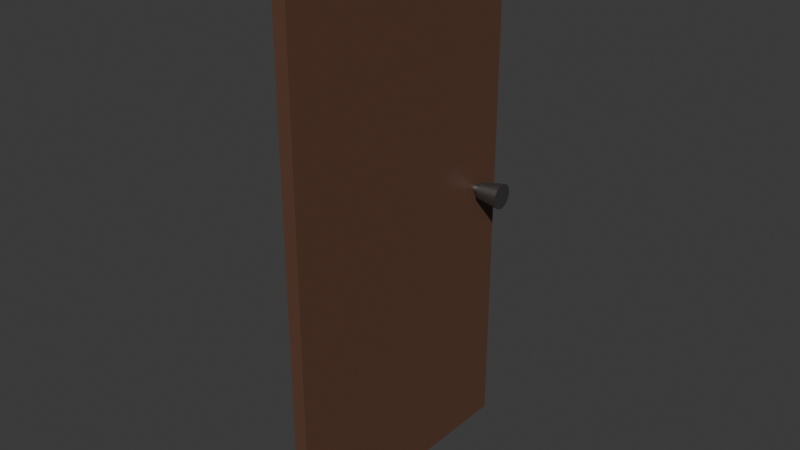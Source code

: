 # Source: blend.blend  (saved by Blender 5.2.44; exported with 4.5.12 LTS)
import bpy
from mathutils import Matrix  # noqa: F401  (used for matrix-valued properties, if any)

bpy.ops.wm.read_factory_settings(use_empty=True)
scene = bpy.context.scene
scene.name = 'Scene'

# ---- collections
col_collection = bpy.data.collections.new('Collection'); scene.collection.children.link(col_collection)

# ---- materials (node trees are filled in below, after node groups)
mat_material = bpy.data.materials.new('Material')
mat_material.alpha_threshold = 0.0
mat_material.use_backface_culling_lightprobe_volume = False
mat_material.roughness = 0.5
mat_material.line_color = (0.0, 0.0, 0.0, 1.0)
mat_x = bpy.data.materials.new('マテリアル')

# ---- material node trees
mat_material.use_nodes = True; mat_material.node_tree.nodes.clear()
_N = mat_material.node_tree.nodes; _L = mat_material.node_tree.links
n0 = _N.new('ShaderNodeOutputMaterial'); n0.name = 'Material Output'; n0.location = (200, 100)
n1 = _N.new('ShaderNodeBsdfPrincipled'); n1.name = 'Principled BSDF'; n1.location = (-200, 100)
n1.inputs[0].default_value = (0.1187, 0.05486, 0.0335, 1.0)
n1.inputs[10].default_value = 0.005
_L.new(n1.outputs[0], n0.inputs[0])
n0.is_active_output = True
mat_x.use_nodes = True; mat_x.node_tree.nodes.clear()
_N = mat_x.node_tree.nodes; _L = mat_x.node_tree.links
n0 = _N.new('ShaderNodeBsdfPrincipled'); n0.name = 'プリンシプルBSDF'; n0.location = (-200, 100)
n0.inputs[0].default_value = (0.2589, 0.2589, 0.2589, 1.0)
n0.inputs[1].default_value = 1.0
n0.inputs[10].default_value = 0.005
n1 = _N.new('ShaderNodeOutputMaterial'); n1.name = 'マテリアル出力'; n1.location = (200, 100)
_L.new(n0.outputs[0], n1.inputs[0])
n1.is_active_output = True

# ---- world
world_world = bpy.data.worlds.new('World'); scene.world = world_world
world_world.use_nodes = True; world_world.node_tree.nodes.clear()
_N = world_world.node_tree.nodes; _L = world_world.node_tree.links
n0 = _N.new('ShaderNodeOutputWorld'); n0.name = 'World Output'; n0.location = (200, 100)
n1 = _N.new('ShaderNodeBackground'); n1.name = 'Background'; n1.location = (-200, 100)
n1.inputs[0].default_value = (0.05088, 0.05088, 0.05088, 1.0)
_L.new(n1.outputs[0], n0.inputs[0])
n0.is_active_output = True
world_world.color = (0.05088, 0.05088, 0.05088)
world_world.sun_shadow_jitter_overblur = 0.0

# ---- meshes
me_cube = bpy.data.meshes.new('Cube')
me_cube.from_pydata([(1.0, 1.0, 1.0), (1.0, 1.0, -1.0), (1.0, -1.0, 1.0), (1.0, -1.0, -1.0), (-1.0, 1.0, 1.0), (-1.0, 1.0, -1.0), (-1.0, -1.0, 1.0), (-1.0, -1.0, -1.0)], [], [(0, 4, 6, 2), (3, 2, 6, 7), (7, 6, 4, 5), (5, 1, 3, 7), (1, 0, 2, 3), (5, 4, 0, 1)])
_uv = me_cube.uv_layers.new(name='UVMap')
_uv.uv.foreach_set('vector', [0.625, 0.5, 0.875, 0.5, 0.875, 0.75, 0.625, 0.75, 0.375, 0.75, 0.625, 0.75, 0.625, 1.0, 0.375, 1.0, 0.375, 0.0, 0.625, 0.0, 0.625, 0.25, 0.375, 0.25, 0.125, 0.5, 0.375, 0.5, 0.375, 0.75, 0.125, 0.75, 0.375, 0.5, 0.625, 0.5, 0.625, 0.75, 0.375, 0.75, 0.375, 0.25, 0.625, 0.25, 0.625, 0.5, 0.375, 0.5])
me_cube.materials.append(mat_material)
me_cube.use_mirror_vertex_groups = False
me_cube.update()
me_x = bpy.data.meshes.new('円柱')
me_x.from_pydata([(0.0, 1.0, -1.0), (1.493e-08, 0.6751, 0.8582), (0.1951, 0.9808, -1.0), (0.1317, 0.6621, 0.8582), (0.3827, 0.9239, -1.0), (0.2583, 0.6237, 0.8582), (0.5556, 0.8315, -1.0), (0.3751, 0.5613, 0.8582), (0.7071, 0.7071, -1.0), (0.4774, 0.4774, 0.8582), (0.8315, 0.5556, -1.0), (0.5613, 0.3751, 0.8582), (0.9239, 0.3827, -1.0), (0.6237, 0.2583, 0.8582), (0.9808, 0.1951, -1.0), (0.6621, 0.1317, 0.8582), (1.0, 0.0, -1.0), (0.6751, -4.905e-10, 0.8582), (0.9808, -0.1951, -1.0), (0.6621, -0.1317, 0.8582), (0.9239, -0.3827, -1.0), (0.6237, -0.2583, 0.8582), (0.8315, -0.5556, -1.0), (0.5613, -0.3751, 0.8582), (0.7071, -0.7071, -1.0), (0.4774, -0.4774, 0.8582), (0.5556, -0.8315, -1.0), (0.3751, -0.5613, 0.8582), (0.3827, -0.9239, -1.0), (0.2583, -0.6237, 0.8582), (0.1951, -0.9808, -1.0), (0.1317, -0.6621, 0.8582), (0.0, -1.0, -1.0), (1.493e-08, -0.6751, 0.8582), (-0.1951, -0.9808, -1.0), (-0.1317, -0.6621, 0.8582), (-0.3827, -0.9239, -1.0), (-0.2583, -0.6237, 0.8582), (-0.5556, -0.8315, -1.0), (-0.3751, -0.5613, 0.8582), (-0.7071, -0.7071, -1.0), (-0.4774, -0.4774, 0.8582), (-0.8315, -0.5556, -1.0), (-0.5613, -0.3751, 0.8582), (-0.9239, -0.3827, -1.0), (-0.6237, -0.2583, 0.8582), (-0.9808, -0.1951, -1.0), (-0.6621, -0.1317, 0.8582), (-1.0, 0.0, -1.0), (-0.6751, -4.905e-10, 0.8582), (-0.9808, 0.1951, -1.0), (-0.6621, 0.1317, 0.8582), (-0.9239, 0.3827, -1.0), (-0.6237, 0.2583, 0.8582), (-0.8315, 0.5556, -1.0), (-0.5613, 0.3751, 0.8582), (-0.7071, 0.7071, -1.0), (-0.4774, 0.4774, 0.8582), (-0.5556, 0.8315, -1.0), (-0.3751, 0.5613, 0.8582), (-0.3827, 0.9239, -1.0), (-0.2583, 0.6237, 0.8582), (-0.1951, 0.9808, -1.0), (-0.1317, 0.6621, 0.8582)], [], [(0, 1, 3, 2), (2, 3, 5, 4), (4, 5, 7, 6), (6, 7, 9, 8), (8, 9, 11, 10), (10, 11, 13, 12), (12, 13, 15, 14), (14, 15, 17, 16), (16, 17, 19, 18), (18, 19, 21, 20), (20, 21, 23, 22), (22, 23, 25, 24), (24, 25, 27, 26), (26, 27, 29, 28), (28, 29, 31, 30), (30, 31, 33, 32), (32, 33, 35, 34), (34, 35, 37, 36), (36, 37, 39, 38), (38, 39, 41, 40), (40, 41, 43, 42), (42, 43, 45, 44), (44, 45, 47, 46), (46, 47, 49, 48), (48, 49, 51, 50), (50, 51, 53, 52), (52, 53, 55, 54), (54, 55, 57, 56), (56, 57, 59, 58), (58, 59, 61, 60), (3, 1, 63, 61, 59, 57, 55, 53, 51, 49, 47, 45, 43, 41, 39, 37, 35, 33, 31, 29, 27, 25, 23, 21, 19, 17, 15, 13, 11, 9, 7, 5), (60, 61, 63, 62), (62, 63, 1, 0), (0, 2, 4, 6, 8, 10, 12, 14, 16, 18, 20, 22, 24, 26, 28, 30, 32, 34, 36, 38, 40, 42, 44, 46, 48, 50, 52, 54, 56, 58, 60, 62)])
_uv = me_x.uv_layers.new(name='UVマップ')
_uv.uv.foreach_set('vector', [1.0, 0.5, 1.0, 1.0, 0.9688, 1.0, 0.9688, 0.5, 0.9688, 0.5, 0.9688, 1.0, 0.9375, 1.0, 0.9375, 0.5, 0.9375, 0.5, 0.9375, 1.0, 0.9062, 1.0, 0.9062, 0.5, 0.9062, 0.5, 0.9062, 1.0, 0.875, 1.0, 0.875, 0.5, 0.875, 0.5, 0.875, 1.0, 0.8438, 1.0, 0.8438, 0.5, 0.8438, 0.5, 0.8438, 1.0, 0.8125, 1.0, 0.8125, 0.5, 0.8125, 0.5, 0.8125, 1.0, 0.7812, 1.0, 0.7812, 0.5, 0.7812, 0.5, 0.7812, 1.0, 0.75, 1.0, 0.75, 0.5, 0.75, 0.5, 0.75, 1.0, 0.7188, 1.0, 0.7188, 0.5, 0.7188, 0.5, 0.7188, 1.0, 0.6875, 1.0, 0.6875, 0.5, 0.6875, 0.5, 0.6875, 1.0, 0.6562, 1.0, 0.6562, 0.5, 0.6562, 0.5, 0.6562, 1.0, 0.625, 1.0, 0.625, 0.5, 0.625, 0.5, 0.625, 1.0, 0.5938, 1.0, 0.5938, 0.5, 0.5938, 0.5, 0.5938, 1.0, 0.5625, 1.0, 0.5625, 0.5, 0.5625, 0.5, 0.5625, 1.0, 0.5312, 1.0, 0.5312, 0.5, 0.5312, 0.5, 0.5312, 1.0, 0.5, 1.0, 0.5, 0.5, 0.5, 0.5, 0.5, 1.0, 0.4688, 1.0, 0.4688, 0.5, 0.4688, 0.5, 0.4688, 1.0, 0.4375, 1.0, 0.4375, 0.5, 0.4375, 0.5, 0.4375, 1.0, 0.4062, 1.0, 0.4062, 0.5, 0.4062, 0.5, 0.4062, 1.0, 0.375, 1.0, 0.375, 0.5, 0.375, 0.5, 0.375, 1.0, 0.3438, 1.0, 0.3438, 0.5, 0.3438, 0.5, 0.3438, 1.0, 0.3125, 1.0, 0.3125, 0.5, 0.3125, 0.5, 0.3125, 1.0, 0.2812, 1.0, 0.2812, 0.5, 0.2812, 0.5, 0.2812, 1.0, 0.25, 1.0, 0.25, 0.5, 0.25, 0.5, 0.25, 1.0, 0.2188, 1.0, 0.2188, 0.5, 0.2188, 0.5, 0.2188, 1.0, 0.1875, 1.0, 0.1875, 0.5, 0.1875, 0.5, 0.1875, 1.0, 0.1562, 1.0, 0.1562, 0.5, 0.1562, 0.5, 0.1562, 1.0, 0.125, 1.0, 0.125, 0.5, 0.125, 0.5, 0.125, 1.0, 0.09375, 1.0, 0.09375, 0.5, 0.09375, 0.5, 0.09375, 1.0, 0.0625, 1.0, 0.0625, 0.5, 0.2968, 0.4854, 0.25, 0.49, 0.2032, 0.4854, 0.1582, 0.4717, 0.1167, 0.4496, 0.08029, 0.4197, 0.05045, 0.3833, 0.02827, 0.3418, 0.01461, 0.2968, 0.01, 0.25, 0.01461, 0.2032, 0.02827, 0.1582, 0.05045, 0.1167, 0.08029, 0.08029, 0.1167, 0.05045, 0.1582, 0.02827, 0.2032, 0.01461, 0.25, 0.01, 0.2968, 0.01461, 0.3418, 0.02827, 0.3833, 0.05045, 0.4197, 0.08029, 0.4496, 0.1167, 0.4717, 0.1582, 0.4854, 0.2032, 0.49, 0.25, 0.4854, 0.2968, 0.4717, 0.3418, 0.4496, 0.3833, 0.4197, 0.4197, 0.3833, 0.4496, 0.3418, 0.4717, 0.0625, 0.5, 0.0625, 1.0, 0.03125, 1.0, 0.03125, 0.5, 0.03125, 0.5, 0.03125, 1.0, 0.0, 1.0, 0.0, 0.5, 0.75, 0.49, 0.7968, 0.4854, 0.8418, 0.4717, 0.8833, 0.4496, 0.9197, 0.4197, 0.9496, 0.3833, 0.9717, 0.3418, 0.9854, 0.2968, 0.99, 0.25, 0.9854, 0.2032, 0.9717, 0.1582, 0.9496, 0.1167, 0.9197, 0.08029, 0.8833, 0.05045, 0.8418, 0.02827, 0.7968, 0.01461, 0.75, 0.01, 0.7032, 0.01461, 0.6582, 0.02827, 0.6167, 0.05045, 0.5803, 0.08029, 0.5504, 0.1167, 0.5283, 0.1582, 0.5146, 0.2032, 0.51, 0.25, 0.5146, 0.2968, 0.5283, 0.3418, 0.5504, 0.3833, 0.5803, 0.4197, 0.6167, 0.4496, 0.6582, 0.4717, 0.7032, 0.4854])
me_x.materials.append(mat_x)
me_x.update()
me_001 = bpy.data.meshes.new('円柱.001')
me_001.from_pydata([(0.0, 1.0, -1.0), (0.0, 1.0, 1.0), (0.1951, 0.9808, -1.0), (0.1951, 0.9808, 1.0), (0.3827, 0.9239, -1.0), (0.3827, 0.9239, 1.0), (0.5556, 0.8315, -1.0), (0.5556, 0.8315, 1.0), (0.7071, 0.7071, -1.0), (0.7071, 0.7071, 1.0), (0.8315, 0.5556, -1.0), (0.8315, 0.5556, 1.0), (0.9239, 0.3827, -1.0), (0.9239, 0.3827, 1.0), (0.9808, 0.1951, -1.0), (0.9808, 0.1951, 1.0), (1.0, 0.0, -1.0), (1.0, 0.0, 1.0), (0.9808, -0.1951, -1.0), (0.9808, -0.1951, 1.0), (0.9239, -0.3827, -1.0), (0.9239, -0.3827, 1.0), (0.8315, -0.5556, -1.0), (0.8315, -0.5556, 1.0), (0.7071, -0.7071, -1.0), (0.7071, -0.7071, 1.0), (0.5556, -0.8315, -1.0), (0.5556, -0.8315, 1.0), (0.3827, -0.9239, -1.0), (0.3827, -0.9239, 1.0), (0.1951, -0.9808, -1.0), (0.1951, -0.9808, 1.0), (0.0, -1.0, -1.0), (0.0, -1.0, 1.0), (-0.1951, -0.9808, -1.0), (-0.1951, -0.9808, 1.0), (-0.3827, -0.9239, -1.0), (-0.3827, -0.9239, 1.0), (-0.5556, -0.8315, -1.0), (-0.5556, -0.8315, 1.0), (-0.7071, -0.7071, -1.0), (-0.7071, -0.7071, 1.0), (-0.8315, -0.5556, -1.0), (-0.8315, -0.5556, 1.0), (-0.9239, -0.3827, -1.0), (-0.9239, -0.3827, 1.0), (-0.9808, -0.1951, -1.0), (-0.9808, -0.1951, 1.0), (-1.0, 0.0, -1.0), (-1.0, 0.0, 1.0), (-0.9808, 0.1951, -1.0), (-0.9808, 0.1951, 1.0), (-0.9239, 0.3827, -1.0), (-0.9239, 0.3827, 1.0), (-0.8315, 0.5556, -1.0), (-0.8315, 0.5556, 1.0), (-0.7071, 0.7071, -1.0), (-0.7071, 0.7071, 1.0), (-0.5556, 0.8315, -1.0), (-0.5556, 0.8315, 1.0), (-0.3827, 0.9239, -1.0), (-0.3827, 0.9239, 1.0), (-0.1951, 0.9808, -1.0), (-0.1951, 0.9808, 1.0)], [], [(0, 1, 3, 2), (2, 3, 5, 4), (4, 5, 7, 6), (6, 7, 9, 8), (8, 9, 11, 10), (10, 11, 13, 12), (12, 13, 15, 14), (14, 15, 17, 16), (16, 17, 19, 18), (18, 19, 21, 20), (20, 21, 23, 22), (22, 23, 25, 24), (24, 25, 27, 26), (26, 27, 29, 28), (28, 29, 31, 30), (30, 31, 33, 32), (32, 33, 35, 34), (34, 35, 37, 36), (36, 37, 39, 38), (38, 39, 41, 40), (40, 41, 43, 42), (42, 43, 45, 44), (44, 45, 47, 46), (46, 47, 49, 48), (48, 49, 51, 50), (50, 51, 53, 52), (52, 53, 55, 54), (54, 55, 57, 56), (56, 57, 59, 58), (58, 59, 61, 60), (3, 1, 63, 61, 59, 57, 55, 53, 51, 49, 47, 45, 43, 41, 39, 37, 35, 33, 31, 29, 27, 25, 23, 21, 19, 17, 15, 13, 11, 9, 7, 5), (60, 61, 63, 62), (62, 63, 1, 0), (0, 2, 4, 6, 8, 10, 12, 14, 16, 18, 20, 22, 24, 26, 28, 30, 32, 34, 36, 38, 40, 42, 44, 46, 48, 50, 52, 54, 56, 58, 60, 62)])
_uv = me_001.uv_layers.new(name='UVマップ')
_uv.uv.foreach_set('vector', [1.0, 0.5, 1.0, 1.0, 0.9688, 1.0, 0.9688, 0.5, 0.9688, 0.5, 0.9688, 1.0, 0.9375, 1.0, 0.9375, 0.5, 0.9375, 0.5, 0.9375, 1.0, 0.9062, 1.0, 0.9062, 0.5, 0.9062, 0.5, 0.9062, 1.0, 0.875, 1.0, 0.875, 0.5, 0.875, 0.5, 0.875, 1.0, 0.8438, 1.0, 0.8438, 0.5, 0.8438, 0.5, 0.8438, 1.0, 0.8125, 1.0, 0.8125, 0.5, 0.8125, 0.5, 0.8125, 1.0, 0.7812, 1.0, 0.7812, 0.5, 0.7812, 0.5, 0.7812, 1.0, 0.75, 1.0, 0.75, 0.5, 0.75, 0.5, 0.75, 1.0, 0.7188, 1.0, 0.7188, 0.5, 0.7188, 0.5, 0.7188, 1.0, 0.6875, 1.0, 0.6875, 0.5, 0.6875, 0.5, 0.6875, 1.0, 0.6562, 1.0, 0.6562, 0.5, 0.6562, 0.5, 0.6562, 1.0, 0.625, 1.0, 0.625, 0.5, 0.625, 0.5, 0.625, 1.0, 0.5938, 1.0, 0.5938, 0.5, 0.5938, 0.5, 0.5938, 1.0, 0.5625, 1.0, 0.5625, 0.5, 0.5625, 0.5, 0.5625, 1.0, 0.5312, 1.0, 0.5312, 0.5, 0.5312, 0.5, 0.5312, 1.0, 0.5, 1.0, 0.5, 0.5, 0.5, 0.5, 0.5, 1.0, 0.4688, 1.0, 0.4688, 0.5, 0.4688, 0.5, 0.4688, 1.0, 0.4375, 1.0, 0.4375, 0.5, 0.4375, 0.5, 0.4375, 1.0, 0.4062, 1.0, 0.4062, 0.5, 0.4062, 0.5, 0.4062, 1.0, 0.375, 1.0, 0.375, 0.5, 0.375, 0.5, 0.375, 1.0, 0.3438, 1.0, 0.3438, 0.5, 0.3438, 0.5, 0.3438, 1.0, 0.3125, 1.0, 0.3125, 0.5, 0.3125, 0.5, 0.3125, 1.0, 0.2812, 1.0, 0.2812, 0.5, 0.2812, 0.5, 0.2812, 1.0, 0.25, 1.0, 0.25, 0.5, 0.25, 0.5, 0.25, 1.0, 0.2188, 1.0, 0.2188, 0.5, 0.2188, 0.5, 0.2188, 1.0, 0.1875, 1.0, 0.1875, 0.5, 0.1875, 0.5, 0.1875, 1.0, 0.1562, 1.0, 0.1562, 0.5, 0.1562, 0.5, 0.1562, 1.0, 0.125, 1.0, 0.125, 0.5, 0.125, 0.5, 0.125, 1.0, 0.09375, 1.0, 0.09375, 0.5, 0.09375, 0.5, 0.09375, 1.0, 0.0625, 1.0, 0.0625, 0.5, 0.2968, 0.4854, 0.25, 0.49, 0.2032, 0.4854, 0.1582, 0.4717, 0.1167, 0.4496, 0.08029, 0.4197, 0.05045, 0.3833, 0.02827, 0.3418, 0.01461, 0.2968, 0.01, 0.25, 0.01461, 0.2032, 0.02827, 0.1582, 0.05045, 0.1167, 0.08029, 0.08029, 0.1167, 0.05045, 0.1582, 0.02827, 0.2032, 0.01461, 0.25, 0.01, 0.2968, 0.01461, 0.3418, 0.02827, 0.3833, 0.05045, 0.4197, 0.08029, 0.4496, 0.1167, 0.4717, 0.1582, 0.4854, 0.2032, 0.49, 0.25, 0.4854, 0.2968, 0.4717, 0.3418, 0.4496, 0.3833, 0.4197, 0.4197, 0.3833, 0.4496, 0.3418, 0.4717, 0.0625, 0.5, 0.0625, 1.0, 0.03125, 1.0, 0.03125, 0.5, 0.03125, 0.5, 0.03125, 1.0, 0.0, 1.0, 0.0, 0.5, 0.75, 0.49, 0.7968, 0.4854, 0.8418, 0.4717, 0.8833, 0.4496, 0.9197, 0.4197, 0.9496, 0.3833, 0.9717, 0.3418, 0.9854, 0.2968, 0.99, 0.25, 0.9854, 0.2032, 0.9717, 0.1582, 0.9496, 0.1167, 0.9197, 0.08029, 0.8833, 0.05045, 0.8418, 0.02827, 0.7968, 0.01461, 0.75, 0.01, 0.7032, 0.01461, 0.6582, 0.02827, 0.6167, 0.05045, 0.5803, 0.08029, 0.5504, 0.1167, 0.5283, 0.1582, 0.5146, 0.2032, 0.51, 0.25, 0.5146, 0.2968, 0.5283, 0.3418, 0.5504, 0.3833, 0.5803, 0.4197, 0.6167, 0.4496, 0.6582, 0.4717, 0.7032, 0.4854])
me_001.materials.append(mat_x)
me_001.update()
me_002 = bpy.data.meshes.new('円柱.002')
me_002.from_pydata([(0.0, 1.0, -1.0), (0.0, 1.0, 1.0), (0.1951, 0.9808, -1.0), (0.1951, 0.9808, 1.0), (0.3827, 0.9239, -1.0), (0.3827, 0.9239, 1.0), (0.5556, 0.8315, -1.0), (0.5556, 0.8315, 1.0), (0.7071, 0.7071, -1.0), (0.7071, 0.7071, 1.0), (0.8315, 0.5556, -1.0), (0.8315, 0.5556, 1.0), (0.9239, 0.3827, -1.0), (0.9239, 0.3827, 1.0), (0.9808, 0.1951, -1.0), (0.9808, 0.1951, 1.0), (1.0, 0.0, -1.0), (1.0, 0.0, 1.0), (0.9808, -0.1951, -1.0), (0.9808, -0.1951, 1.0), (0.9239, -0.3827, -1.0), (0.9239, -0.3827, 1.0), (0.8315, -0.5556, -1.0), (0.8315, -0.5556, 1.0), (0.7071, -0.7071, -1.0), (0.7071, -0.7071, 1.0), (0.5556, -0.8315, -1.0), (0.5556, -0.8315, 1.0), (0.3827, -0.9239, -1.0), (0.3827, -0.9239, 1.0), (0.1951, -0.9808, -1.0), (0.1951, -0.9808, 1.0), (0.0, -1.0, -1.0), (0.0, -1.0, 1.0), (-0.1951, -0.9808, -1.0), (-0.1951, -0.9808, 1.0), (-0.3827, -0.9239, -1.0), (-0.3827, -0.9239, 1.0), (-0.5556, -0.8315, -1.0), (-0.5556, -0.8315, 1.0), (-0.7071, -0.7071, -1.0), (-0.7071, -0.7071, 1.0), (-0.8315, -0.5556, -1.0), (-0.8315, -0.5556, 1.0), (-0.9239, -0.3827, -1.0), (-0.9239, -0.3827, 1.0), (-0.9808, -0.1951, -1.0), (-0.9808, -0.1951, 1.0), (-1.0, 0.0, -1.0), (-1.0, 0.0, 1.0), (-0.9808, 0.1951, -1.0), (-0.9808, 0.1951, 1.0), (-0.9239, 0.3827, -1.0), (-0.9239, 0.3827, 1.0), (-0.8315, 0.5556, -1.0), (-0.8315, 0.5556, 1.0), (-0.7071, 0.7071, -1.0), (-0.7071, 0.7071, 1.0), (-0.5556, 0.8315, -1.0), (-0.5556, 0.8315, 1.0), (-0.3827, 0.9239, -1.0), (-0.3827, 0.9239, 1.0), (-0.1951, 0.9808, -1.0), (-0.1951, 0.9808, 1.0)], [], [(0, 1, 3, 2), (2, 3, 5, 4), (4, 5, 7, 6), (6, 7, 9, 8), (8, 9, 11, 10), (10, 11, 13, 12), (12, 13, 15, 14), (14, 15, 17, 16), (16, 17, 19, 18), (18, 19, 21, 20), (20, 21, 23, 22), (22, 23, 25, 24), (24, 25, 27, 26), (26, 27, 29, 28), (28, 29, 31, 30), (30, 31, 33, 32), (32, 33, 35, 34), (34, 35, 37, 36), (36, 37, 39, 38), (38, 39, 41, 40), (40, 41, 43, 42), (42, 43, 45, 44), (44, 45, 47, 46), (46, 47, 49, 48), (48, 49, 51, 50), (50, 51, 53, 52), (52, 53, 55, 54), (54, 55, 57, 56), (56, 57, 59, 58), (58, 59, 61, 60), (3, 1, 63, 61, 59, 57, 55, 53, 51, 49, 47, 45, 43, 41, 39, 37, 35, 33, 31, 29, 27, 25, 23, 21, 19, 17, 15, 13, 11, 9, 7, 5), (60, 61, 63, 62), (62, 63, 1, 0), (0, 2, 4, 6, 8, 10, 12, 14, 16, 18, 20, 22, 24, 26, 28, 30, 32, 34, 36, 38, 40, 42, 44, 46, 48, 50, 52, 54, 56, 58, 60, 62)])
_uv = me_002.uv_layers.new(name='UVマップ')
_uv.uv.foreach_set('vector', [1.0, 0.5, 1.0, 1.0, 0.9688, 1.0, 0.9688, 0.5, 0.9688, 0.5, 0.9688, 1.0, 0.9375, 1.0, 0.9375, 0.5, 0.9375, 0.5, 0.9375, 1.0, 0.9062, 1.0, 0.9062, 0.5, 0.9062, 0.5, 0.9062, 1.0, 0.875, 1.0, 0.875, 0.5, 0.875, 0.5, 0.875, 1.0, 0.8438, 1.0, 0.8438, 0.5, 0.8438, 0.5, 0.8438, 1.0, 0.8125, 1.0, 0.8125, 0.5, 0.8125, 0.5, 0.8125, 1.0, 0.7812, 1.0, 0.7812, 0.5, 0.7812, 0.5, 0.7812, 1.0, 0.75, 1.0, 0.75, 0.5, 0.75, 0.5, 0.75, 1.0, 0.7188, 1.0, 0.7188, 0.5, 0.7188, 0.5, 0.7188, 1.0, 0.6875, 1.0, 0.6875, 0.5, 0.6875, 0.5, 0.6875, 1.0, 0.6562, 1.0, 0.6562, 0.5, 0.6562, 0.5, 0.6562, 1.0, 0.625, 1.0, 0.625, 0.5, 0.625, 0.5, 0.625, 1.0, 0.5938, 1.0, 0.5938, 0.5, 0.5938, 0.5, 0.5938, 1.0, 0.5625, 1.0, 0.5625, 0.5, 0.5625, 0.5, 0.5625, 1.0, 0.5312, 1.0, 0.5312, 0.5, 0.5312, 0.5, 0.5312, 1.0, 0.5, 1.0, 0.5, 0.5, 0.5, 0.5, 0.5, 1.0, 0.4688, 1.0, 0.4688, 0.5, 0.4688, 0.5, 0.4688, 1.0, 0.4375, 1.0, 0.4375, 0.5, 0.4375, 0.5, 0.4375, 1.0, 0.4062, 1.0, 0.4062, 0.5, 0.4062, 0.5, 0.4062, 1.0, 0.375, 1.0, 0.375, 0.5, 0.375, 0.5, 0.375, 1.0, 0.3438, 1.0, 0.3438, 0.5, 0.3438, 0.5, 0.3438, 1.0, 0.3125, 1.0, 0.3125, 0.5, 0.3125, 0.5, 0.3125, 1.0, 0.2812, 1.0, 0.2812, 0.5, 0.2812, 0.5, 0.2812, 1.0, 0.25, 1.0, 0.25, 0.5, 0.25, 0.5, 0.25, 1.0, 0.2188, 1.0, 0.2188, 0.5, 0.2188, 0.5, 0.2188, 1.0, 0.1875, 1.0, 0.1875, 0.5, 0.1875, 0.5, 0.1875, 1.0, 0.1562, 1.0, 0.1562, 0.5, 0.1562, 0.5, 0.1562, 1.0, 0.125, 1.0, 0.125, 0.5, 0.125, 0.5, 0.125, 1.0, 0.09375, 1.0, 0.09375, 0.5, 0.09375, 0.5, 0.09375, 1.0, 0.0625, 1.0, 0.0625, 0.5, 0.2968, 0.4854, 0.25, 0.49, 0.2032, 0.4854, 0.1582, 0.4717, 0.1167, 0.4496, 0.08029, 0.4197, 0.05045, 0.3833, 0.02827, 0.3418, 0.01461, 0.2968, 0.01, 0.25, 0.01461, 0.2032, 0.02827, 0.1582, 0.05045, 0.1167, 0.08029, 0.08029, 0.1167, 0.05045, 0.1582, 0.02827, 0.2032, 0.01461, 0.25, 0.01, 0.2968, 0.01461, 0.3418, 0.02827, 0.3833, 0.05045, 0.4197, 0.08029, 0.4496, 0.1167, 0.4717, 0.1582, 0.4854, 0.2032, 0.49, 0.25, 0.4854, 0.2968, 0.4717, 0.3418, 0.4496, 0.3833, 0.4197, 0.4197, 0.3833, 0.4496, 0.3418, 0.4717, 0.0625, 0.5, 0.0625, 1.0, 0.03125, 1.0, 0.03125, 0.5, 0.03125, 0.5, 0.03125, 1.0, 0.0, 1.0, 0.0, 0.5, 0.75, 0.49, 0.7968, 0.4854, 0.8418, 0.4717, 0.8833, 0.4496, 0.9197, 0.4197, 0.9496, 0.3833, 0.9717, 0.3418, 0.9854, 0.2968, 0.99, 0.25, 0.9854, 0.2032, 0.9717, 0.1582, 0.9496, 0.1167, 0.9197, 0.08029, 0.8833, 0.05045, 0.8418, 0.02827, 0.7968, 0.01461, 0.75, 0.01, 0.7032, 0.01461, 0.6582, 0.02827, 0.6167, 0.05045, 0.5803, 0.08029, 0.5504, 0.1167, 0.5283, 0.1582, 0.5146, 0.2032, 0.51, 0.25, 0.5146, 0.2968, 0.5283, 0.3418, 0.5504, 0.3833, 0.5803, 0.4197, 0.6167, 0.4496, 0.6582, 0.4717, 0.7032, 0.4854])
me_002.materials.append(mat_x)
me_002.update()
me_003 = bpy.data.meshes.new('円柱.003')
me_003.from_pydata([(0.0, 1.0, -1.0), (1.493e-08, 0.6751, 0.8582), (0.1951, 0.9808, -1.0), (0.1317, 0.6621, 0.8582), (0.3827, 0.9239, -1.0), (0.2583, 0.6237, 0.8582), (0.5556, 0.8315, -1.0), (0.3751, 0.5613, 0.8582), (0.7071, 0.7071, -1.0), (0.4774, 0.4774, 0.8582), (0.8315, 0.5556, -1.0), (0.5613, 0.3751, 0.8582), (0.9239, 0.3827, -1.0), (0.6237, 0.2583, 0.8582), (0.9808, 0.1951, -1.0), (0.6621, 0.1317, 0.8582), (1.0, 0.0, -1.0), (0.6751, -4.905e-10, 0.8582), (0.9808, -0.1951, -1.0), (0.6621, -0.1317, 0.8582), (0.9239, -0.3827, -1.0), (0.6237, -0.2583, 0.8582), (0.8315, -0.5556, -1.0), (0.5613, -0.3751, 0.8582), (0.7071, -0.7071, -1.0), (0.4774, -0.4774, 0.8582), (0.5556, -0.8315, -1.0), (0.3751, -0.5613, 0.8582), (0.3827, -0.9239, -1.0), (0.2583, -0.6237, 0.8582), (0.1951, -0.9808, -1.0), (0.1317, -0.6621, 0.8582), (0.0, -1.0, -1.0), (1.493e-08, -0.6751, 0.8582), (-0.1951, -0.9808, -1.0), (-0.1317, -0.6621, 0.8582), (-0.3827, -0.9239, -1.0), (-0.2583, -0.6237, 0.8582), (-0.5556, -0.8315, -1.0), (-0.3751, -0.5613, 0.8582), (-0.7071, -0.7071, -1.0), (-0.4774, -0.4774, 0.8582), (-0.8315, -0.5556, -1.0), (-0.5613, -0.3751, 0.8582), (-0.9239, -0.3827, -1.0), (-0.6237, -0.2583, 0.8582), (-0.9808, -0.1951, -1.0), (-0.6621, -0.1317, 0.8582), (-1.0, 0.0, -1.0), (-0.6751, -4.905e-10, 0.8582), (-0.9808, 0.1951, -1.0), (-0.6621, 0.1317, 0.8582), (-0.9239, 0.3827, -1.0), (-0.6237, 0.2583, 0.8582), (-0.8315, 0.5556, -1.0), (-0.5613, 0.3751, 0.8582), (-0.7071, 0.7071, -1.0), (-0.4774, 0.4774, 0.8582), (-0.5556, 0.8315, -1.0), (-0.3751, 0.5613, 0.8582), (-0.3827, 0.9239, -1.0), (-0.2583, 0.6237, 0.8582), (-0.1951, 0.9808, -1.0), (-0.1317, 0.6621, 0.8582)], [], [(0, 1, 3, 2), (2, 3, 5, 4), (4, 5, 7, 6), (6, 7, 9, 8), (8, 9, 11, 10), (10, 11, 13, 12), (12, 13, 15, 14), (14, 15, 17, 16), (16, 17, 19, 18), (18, 19, 21, 20), (20, 21, 23, 22), (22, 23, 25, 24), (24, 25, 27, 26), (26, 27, 29, 28), (28, 29, 31, 30), (30, 31, 33, 32), (32, 33, 35, 34), (34, 35, 37, 36), (36, 37, 39, 38), (38, 39, 41, 40), (40, 41, 43, 42), (42, 43, 45, 44), (44, 45, 47, 46), (46, 47, 49, 48), (48, 49, 51, 50), (50, 51, 53, 52), (52, 53, 55, 54), (54, 55, 57, 56), (56, 57, 59, 58), (58, 59, 61, 60), (3, 1, 63, 61, 59, 57, 55, 53, 51, 49, 47, 45, 43, 41, 39, 37, 35, 33, 31, 29, 27, 25, 23, 21, 19, 17, 15, 13, 11, 9, 7, 5), (60, 61, 63, 62), (62, 63, 1, 0), (0, 2, 4, 6, 8, 10, 12, 14, 16, 18, 20, 22, 24, 26, 28, 30, 32, 34, 36, 38, 40, 42, 44, 46, 48, 50, 52, 54, 56, 58, 60, 62)])
_uv = me_003.uv_layers.new(name='UVマップ')
_uv.uv.foreach_set('vector', [1.0, 0.5, 1.0, 1.0, 0.9688, 1.0, 0.9688, 0.5, 0.9688, 0.5, 0.9688, 1.0, 0.9375, 1.0, 0.9375, 0.5, 0.9375, 0.5, 0.9375, 1.0, 0.9062, 1.0, 0.9062, 0.5, 0.9062, 0.5, 0.9062, 1.0, 0.875, 1.0, 0.875, 0.5, 0.875, 0.5, 0.875, 1.0, 0.8438, 1.0, 0.8438, 0.5, 0.8438, 0.5, 0.8438, 1.0, 0.8125, 1.0, 0.8125, 0.5, 0.8125, 0.5, 0.8125, 1.0, 0.7812, 1.0, 0.7812, 0.5, 0.7812, 0.5, 0.7812, 1.0, 0.75, 1.0, 0.75, 0.5, 0.75, 0.5, 0.75, 1.0, 0.7188, 1.0, 0.7188, 0.5, 0.7188, 0.5, 0.7188, 1.0, 0.6875, 1.0, 0.6875, 0.5, 0.6875, 0.5, 0.6875, 1.0, 0.6562, 1.0, 0.6562, 0.5, 0.6562, 0.5, 0.6562, 1.0, 0.625, 1.0, 0.625, 0.5, 0.625, 0.5, 0.625, 1.0, 0.5938, 1.0, 0.5938, 0.5, 0.5938, 0.5, 0.5938, 1.0, 0.5625, 1.0, 0.5625, 0.5, 0.5625, 0.5, 0.5625, 1.0, 0.5312, 1.0, 0.5312, 0.5, 0.5312, 0.5, 0.5312, 1.0, 0.5, 1.0, 0.5, 0.5, 0.5, 0.5, 0.5, 1.0, 0.4688, 1.0, 0.4688, 0.5, 0.4688, 0.5, 0.4688, 1.0, 0.4375, 1.0, 0.4375, 0.5, 0.4375, 0.5, 0.4375, 1.0, 0.4062, 1.0, 0.4062, 0.5, 0.4062, 0.5, 0.4062, 1.0, 0.375, 1.0, 0.375, 0.5, 0.375, 0.5, 0.375, 1.0, 0.3438, 1.0, 0.3438, 0.5, 0.3438, 0.5, 0.3438, 1.0, 0.3125, 1.0, 0.3125, 0.5, 0.3125, 0.5, 0.3125, 1.0, 0.2812, 1.0, 0.2812, 0.5, 0.2812, 0.5, 0.2812, 1.0, 0.25, 1.0, 0.25, 0.5, 0.25, 0.5, 0.25, 1.0, 0.2188, 1.0, 0.2188, 0.5, 0.2188, 0.5, 0.2188, 1.0, 0.1875, 1.0, 0.1875, 0.5, 0.1875, 0.5, 0.1875, 1.0, 0.1562, 1.0, 0.1562, 0.5, 0.1562, 0.5, 0.1562, 1.0, 0.125, 1.0, 0.125, 0.5, 0.125, 0.5, 0.125, 1.0, 0.09375, 1.0, 0.09375, 0.5, 0.09375, 0.5, 0.09375, 1.0, 0.0625, 1.0, 0.0625, 0.5, 0.2968, 0.4854, 0.25, 0.49, 0.2032, 0.4854, 0.1582, 0.4717, 0.1167, 0.4496, 0.08029, 0.4197, 0.05045, 0.3833, 0.02827, 0.3418, 0.01461, 0.2968, 0.01, 0.25, 0.01461, 0.2032, 0.02827, 0.1582, 0.05045, 0.1167, 0.08029, 0.08029, 0.1167, 0.05045, 0.1582, 0.02827, 0.2032, 0.01461, 0.25, 0.01, 0.2968, 0.01461, 0.3418, 0.02827, 0.3833, 0.05045, 0.4197, 0.08029, 0.4496, 0.1167, 0.4717, 0.1582, 0.4854, 0.2032, 0.49, 0.25, 0.4854, 0.2968, 0.4717, 0.3418, 0.4496, 0.3833, 0.4197, 0.4197, 0.3833, 0.4496, 0.3418, 0.4717, 0.0625, 0.5, 0.0625, 1.0, 0.03125, 1.0, 0.03125, 0.5, 0.03125, 0.5, 0.03125, 1.0, 0.0, 1.0, 0.0, 0.5, 0.75, 0.49, 0.7968, 0.4854, 0.8418, 0.4717, 0.8833, 0.4496, 0.9197, 0.4197, 0.9496, 0.3833, 0.9717, 0.3418, 0.9854, 0.2968, 0.99, 0.25, 0.9854, 0.2032, 0.9717, 0.1582, 0.9496, 0.1167, 0.9197, 0.08029, 0.8833, 0.05045, 0.8418, 0.02827, 0.7968, 0.01461, 0.75, 0.01, 0.7032, 0.01461, 0.6582, 0.02827, 0.6167, 0.05045, 0.5803, 0.08029, 0.5504, 0.1167, 0.5283, 0.1582, 0.5146, 0.2032, 0.51, 0.25, 0.5146, 0.2968, 0.5283, 0.3418, 0.5504, 0.3833, 0.5803, 0.4197, 0.6167, 0.4496, 0.6582, 0.4717, 0.7032, 0.4854])
me_003.materials.append(mat_x)
me_003.update()

# ---- objects
ob_cube = bpy.data.objects.new('Cube', me_cube)
ob_x = bpy.data.objects.new('円柱', me_x)
ob_001 = bpy.data.objects.new('円柱.001', me_001)
ob_002 = bpy.data.objects.new('円柱.002', me_002)
ob_003 = bpy.data.objects.new('円柱.003', me_003)

# ---- transforms, parenting, visibility, modifiers, constraints
ob_cube.location = (0.0, 0.0, 0.0)
ob_cube.scale = (0.05, 1.0, 2.0)
ob_cube.lock_rotations_4d = False
ob_cube.empty_display_type = 'ARROWS'
ob_cube.lineart.crease_threshold = 0.0
ob_x.location = (-0.1754, 0.7758, 0.0)
ob_x.rotation_euler = (0.0, 1.571, 0.0)
ob_x.scale = (0.09213, 0.09213, 0.09213)
ob_001.location = (-0.07088, 0.7799, 0.0)
ob_001.rotation_euler = (0.0, 1.571, 0.0)
ob_001.scale = (-0.03396, -0.03396, -0.03396)
ob_002.location = (0.07284, 0.7779, 5.304e-05)
ob_002.rotation_euler = (1.603, -1.429, -1.564)
ob_002.scale = (-0.03396, -0.03396, -0.03396)
ob_003.location = (0.1775, 0.7778, -5.305e-05)
ob_003.rotation_euler = (1.603, -1.429, -1.564)
ob_003.scale = (0.09213, 0.09213, 0.09213)

# ---- collection membership
col_collection.objects.link(ob_cube)
col_collection.objects.link(ob_x)
col_collection.objects.link(ob_001)
col_collection.objects.link(ob_002)
col_collection.objects.link(ob_003)

# ---- scene / render settings (as saved in the file)
scene.frame_start = 1; scene.frame_end = 250; scene.frame_set(1)
scene.render.engine = 'BLENDER_EEVEE_NEXT'
scene.render.bake_bias = 0.0
scene.render.bake_samples = 0
scene.render.compositor_device = 'GPU'
scene.eevee.use_volume_custom_range = False
scene.eevee.fast_gi_thickness_near = 0.1
scene.eevee.fast_gi_thickness_far = 0.0
scene.eevee.ray_tracing_options.screen_trace_thickness = 0.1
bpy.context.view_layer.update()

# ---- added for rendering (the .blend has no active camera and no usable light): camera, sun
cam_auto = bpy.data.cameras.new('AutoCamera')
cam_auto.lens = 50.0
cam_auto.sensor_width = 36.0
cam_auto.clip_end = 1000.0
ob_auto_camera = bpy.data.objects.new('AutoCamera', cam_auto)
scene.collection.objects.link(ob_auto_camera)
ob_auto_camera.location = (4.1707, -5.00144, 3.33429)
ob_auto_camera.rotation_euler = (1.09748, -7.21219e-08, 0.694738)
scene.camera = ob_auto_camera
light_auto_sun = bpy.data.lights.new('AutoSun', 'SUN')
light_auto_sun.energy = 3.0
light_auto_sun.angle = 0.0523599
ob_auto_sun = bpy.data.objects.new('AutoSun', light_auto_sun)
scene.collection.objects.link(ob_auto_sun)
ob_auto_sun.rotation_euler = (0.872665, 0.174533, 0.523599)
bpy.context.view_layer.update()
